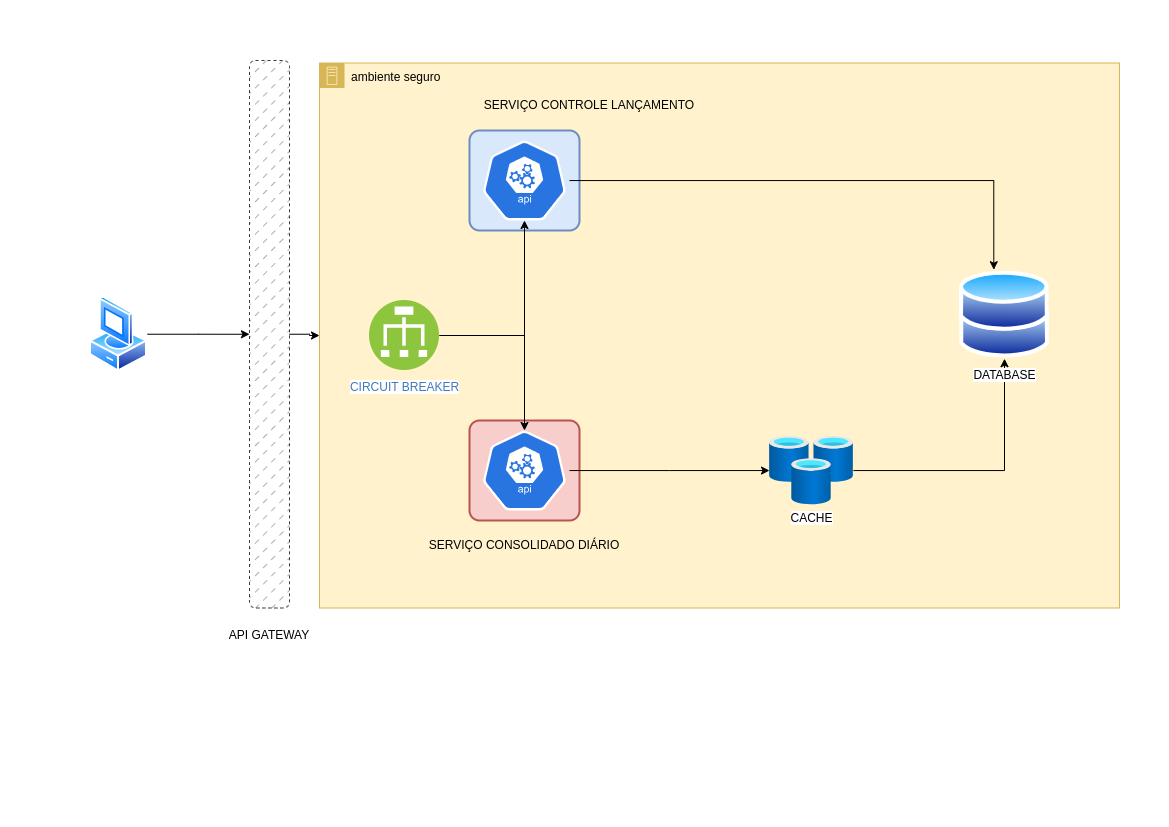

The diagram above was exported from draw.io. Its source (the exported page's mxGraphModel, read from the mxfile embedded in the PNG):
<mxGraphModel dx="1431" dy="805" grid="1" gridSize="10" guides="1" tooltips="1" connect="1" arrows="1" fold="1" page="1" pageScale="1" pageWidth="1169" pageHeight="827" math="0" shadow="0">
  <root>
    <mxCell id="0" />
    <mxCell id="1" parent="0" />
    <mxCell id="NMWDmgpHWi0F7fiOv1Ov-24" value="ambiente seguro" style="points=[[0,0],[0.25,0],[0.5,0],[0.75,0],[1,0],[1,0.25],[1,0.5],[1,0.75],[1,1],[0.75,1],[0.5,1],[0.25,1],[0,1],[0,0.75],[0,0.5],[0,0.25]];outlineConnect=0;html=1;whiteSpace=wrap;fontSize=12;fontStyle=0;container=1;pointerEvents=0;collapsible=0;recursiveResize=0;shape=mxgraph.aws4.group;grIcon=mxgraph.aws4.group_on_premise;strokeColor=#d6b656;fillColor=#fff2cc;verticalAlign=top;align=left;spacingLeft=30;dashed=0;" vertex="1" parent="1">
      <mxGeometry x="320" y="62.5" width="800" height="545" as="geometry" />
    </mxCell>
    <mxCell id="NMWDmgpHWi0F7fiOv1Ov-20" value="SERVIÇO CONTROLE LANÇAMENTO" style="text;html=1;strokeColor=none;fillColor=none;align=center;verticalAlign=middle;whiteSpace=wrap;rounded=0;" vertex="1" parent="NMWDmgpHWi0F7fiOv1Ov-24">
      <mxGeometry x="160" y="27.5" width="220" height="30" as="geometry" />
    </mxCell>
    <mxCell id="NMWDmgpHWi0F7fiOv1Ov-19" value="" style="rounded=1;arcSize=10;dashed=0;fillColor=#f8cecc;strokeWidth=2;strokeColor=#b85450;" vertex="1" parent="1">
      <mxGeometry x="470" y="420" width="110" height="100" as="geometry" />
    </mxCell>
    <mxCell id="NMWDmgpHWi0F7fiOv1Ov-17" value="" style="rounded=1;arcSize=10;dashed=0;fillColor=#dae8fc;strokeWidth=2;strokeColor=#6c8ebf;" vertex="1" parent="1">
      <mxGeometry x="470" y="130" width="110" height="100" as="geometry" />
    </mxCell>
    <mxCell id="NMWDmgpHWi0F7fiOv1Ov-33" style="edgeStyle=orthogonalEdgeStyle;rounded=0;orthogonalLoop=1;jettySize=auto;html=1;entryX=0;entryY=0.5;entryDx=0;entryDy=0;" edge="1" parent="1" source="NMWDmgpHWi0F7fiOv1Ov-1" target="NMWDmgpHWi0F7fiOv1Ov-28">
      <mxGeometry relative="1" as="geometry" />
    </mxCell>
    <mxCell id="NMWDmgpHWi0F7fiOv1Ov-1" value="" style="image;aspect=fixed;perimeter=ellipsePerimeter;html=1;align=center;shadow=0;dashed=0;spacingTop=3;image=img/lib/active_directory/vista_client.svg;" vertex="1" parent="1">
      <mxGeometry x="90" y="295.59000000000003" width="58" height="76.32" as="geometry" />
    </mxCell>
    <mxCell id="NMWDmgpHWi0F7fiOv1Ov-8" style="edgeStyle=orthogonalEdgeStyle;rounded=0;orthogonalLoop=1;jettySize=auto;html=1;entryX=0.381;entryY=-0.009;entryDx=0;entryDy=0;entryPerimeter=0;" edge="1" parent="1" source="NMWDmgpHWi0F7fiOv1Ov-2" target="NMWDmgpHWi0F7fiOv1Ov-5">
      <mxGeometry relative="1" as="geometry" />
    </mxCell>
    <mxCell id="NMWDmgpHWi0F7fiOv1Ov-2" value="" style="sketch=0;html=1;dashed=0;whitespace=wrap;fillColor=#2875E2;strokeColor=#ffffff;points=[[0.005,0.63,0],[0.1,0.2,0],[0.9,0.2,0],[0.5,0,0],[0.995,0.63,0],[0.72,0.99,0],[0.5,1,0],[0.28,0.99,0]];verticalLabelPosition=bottom;align=center;verticalAlign=top;shape=mxgraph.kubernetes.icon;prIcon=api" vertex="1" parent="1">
      <mxGeometry x="480" y="140" width="90" height="80" as="geometry" />
    </mxCell>
    <mxCell id="NMWDmgpHWi0F7fiOv1Ov-6" style="edgeStyle=orthogonalEdgeStyle;rounded=0;orthogonalLoop=1;jettySize=auto;html=1;" edge="1" parent="1" source="NMWDmgpHWi0F7fiOv1Ov-3" target="NMWDmgpHWi0F7fiOv1Ov-4">
      <mxGeometry relative="1" as="geometry" />
    </mxCell>
    <mxCell id="NMWDmgpHWi0F7fiOv1Ov-3" value="" style="sketch=0;html=1;dashed=0;whitespace=wrap;fillColor=#2875E2;strokeColor=#ffffff;points=[[0.005,0.63,0],[0.1,0.2,0],[0.9,0.2,0],[0.5,0,0],[0.995,0.63,0],[0.72,0.99,0],[0.5,1,0],[0.28,0.99,0]];verticalLabelPosition=bottom;align=center;verticalAlign=top;shape=mxgraph.kubernetes.icon;prIcon=api" vertex="1" parent="1">
      <mxGeometry x="480" y="430" width="90" height="80" as="geometry" />
    </mxCell>
    <mxCell id="NMWDmgpHWi0F7fiOv1Ov-7" style="edgeStyle=orthogonalEdgeStyle;rounded=0;orthogonalLoop=1;jettySize=auto;html=1;" edge="1" parent="1" source="NMWDmgpHWi0F7fiOv1Ov-4" target="NMWDmgpHWi0F7fiOv1Ov-5">
      <mxGeometry relative="1" as="geometry" />
    </mxCell>
    <mxCell id="NMWDmgpHWi0F7fiOv1Ov-4" value="CACHE" style="image;aspect=fixed;html=1;points=[];align=center;fontSize=12;image=img/lib/azure2/databases/Cache_Redis.svg;" vertex="1" parent="1">
      <mxGeometry x="770" y="435.88" width="84" height="68.25" as="geometry" />
    </mxCell>
    <mxCell id="NMWDmgpHWi0F7fiOv1Ov-5" value="DATABASE" style="image;aspect=fixed;perimeter=ellipsePerimeter;html=1;align=center;shadow=0;dashed=0;spacingTop=3;image=img/lib/active_directory/databases.svg;" vertex="1" parent="1">
      <mxGeometry x="960" y="270" width="90" height="88.2" as="geometry" />
    </mxCell>
    <mxCell id="NMWDmgpHWi0F7fiOv1Ov-15" style="edgeStyle=orthogonalEdgeStyle;rounded=0;orthogonalLoop=1;jettySize=auto;html=1;entryX=0.5;entryY=1;entryDx=0;entryDy=0;entryPerimeter=0;" edge="1" parent="1" source="NMWDmgpHWi0F7fiOv1Ov-10" target="NMWDmgpHWi0F7fiOv1Ov-2">
      <mxGeometry relative="1" as="geometry" />
    </mxCell>
    <mxCell id="NMWDmgpHWi0F7fiOv1Ov-16" style="edgeStyle=orthogonalEdgeStyle;rounded=0;orthogonalLoop=1;jettySize=auto;html=1;" edge="1" parent="1" source="NMWDmgpHWi0F7fiOv1Ov-10" target="NMWDmgpHWi0F7fiOv1Ov-3">
      <mxGeometry relative="1" as="geometry" />
    </mxCell>
    <mxCell id="NMWDmgpHWi0F7fiOv1Ov-10" value="CIRCUIT BREAKER" style="image;aspect=fixed;perimeter=ellipsePerimeter;html=1;align=center;shadow=0;dashed=0;fontColor=#4277BB;labelBackgroundColor=default;fontSize=12;spacingTop=3;image=img/lib/ibm/vpc/LoadBalancer.svg;" vertex="1" parent="1">
      <mxGeometry x="370" y="300" width="70" height="70" as="geometry" />
    </mxCell>
    <mxCell id="NMWDmgpHWi0F7fiOv1Ov-21" value="SERVIÇO CONSOLIDADO DIÁRIO" style="text;html=1;strokeColor=none;fillColor=none;align=center;verticalAlign=middle;whiteSpace=wrap;rounded=0;" vertex="1" parent="1">
      <mxGeometry x="415" y="530" width="220" height="30" as="geometry" />
    </mxCell>
    <mxCell id="NMWDmgpHWi0F7fiOv1Ov-32" style="edgeStyle=orthogonalEdgeStyle;rounded=0;orthogonalLoop=1;jettySize=auto;html=1;" edge="1" parent="1" source="NMWDmgpHWi0F7fiOv1Ov-28" target="NMWDmgpHWi0F7fiOv1Ov-24">
      <mxGeometry relative="1" as="geometry" />
    </mxCell>
    <mxCell id="NMWDmgpHWi0F7fiOv1Ov-28" value="" style="rounded=1;whiteSpace=wrap;html=1;dashed=1;fillColor=#949494;strokeColor=#36393d;fillStyle=dashed;" vertex="1" parent="1">
      <mxGeometry x="250" y="60" width="40" height="547.5" as="geometry" />
    </mxCell>
    <mxCell id="NMWDmgpHWi0F7fiOv1Ov-35" value="API GATEWAY" style="text;html=1;strokeColor=none;fillColor=none;align=center;verticalAlign=middle;whiteSpace=wrap;rounded=0;" vertex="1" parent="1">
      <mxGeometry x="225" y="620" width="90" height="30" as="geometry" />
    </mxCell>
  </root>
</mxGraphModel>